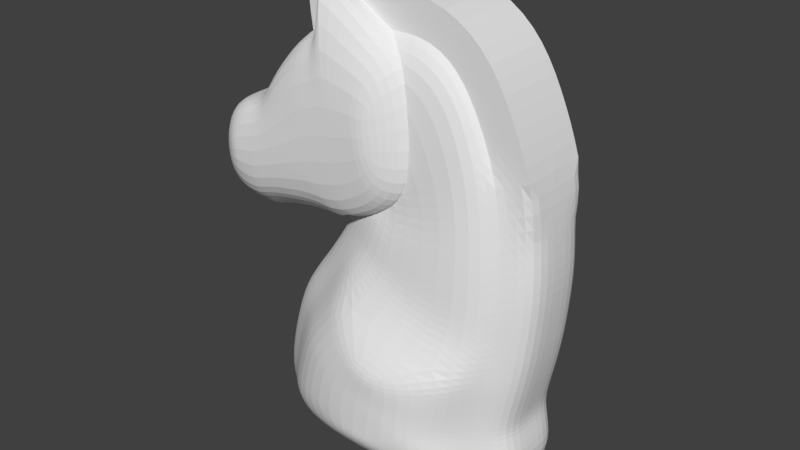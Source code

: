 # Source: jumper_head.blend  (saved by Blender 2.79.0; exported with 4.5.12 LTS)
import bpy
from mathutils import Matrix  # noqa: F401  (used for matrix-valued properties, if any)

bpy.ops.wm.read_factory_settings(use_empty=True)
scene = bpy.context.scene
scene.name = 'Scene'

# ---- collections
col_collection_1 = bpy.data.collections.new('Collection 1'); scene.collection.children.link(col_collection_1)

# ---- world
world_world = bpy.data.worlds.new('World'); scene.world = world_world
world_world.color = (0.05088, 0.05088, 0.05088)
world_world.use_sun_shadow = False
world_world.sun_shadow_jitter_overblur = 0.0
world_world.cycles.sampling_method = 'MANUAL'

# ---- meshes
me_plane_001 = bpy.data.meshes.new('Plane.001')
me_plane_001.from_pydata([(-0.9885, -0.5502, 1.263), (-0.6313, -1.01, 1.263), (-0.9885, 0.3033, 1.263), (-0.6313, 0.9904, 1.263), (-0.04576, -1.127, 1.263), (-0.04576, 1.163, 1.263), (0.3756, -0.9407, 1.263), (0.3756, 1.35, 1.263), (1.847, -0.7535, 1.263), (0.7461, 1.996, 1.263), (2.245, -0.8907, 1.263), (1.602, 2.863, 1.263), (2.839, -0.8004, 1.263), (1.944, 3.904, 1.263), (3.626, -0.387, 1.263), (3.408, 2.873, 1.263), (4.148, 0.3045, 1.263), (4.003, 2.485, 1.263), (-0.3321, -0.2276, 1.727), (-0.07473, -0.5585, 1.727), (-0.3321, 0.3873, 1.727), (-0.07473, 0.8823, 1.727), (0.3471, -0.6433, 1.727), (0.3471, 1.007, 1.727), (0.6507, -0.5089, 1.727), (0.6507, 1.141, 1.727), (1.711, -0.374, 1.727), (0.9176, 1.607, 1.727), (1.998, -0.4729, 1.727), (1.534, 2.231, 1.727), (2.425, -0.4078, 1.727), (2.243, 2.33, 1.727), (2.992, -0.11, 1.727), (2.835, 2.239, 1.727), (3.369, 0.3882, 1.727), (3.264, 1.959, 1.727), (0.1457, -1.332, 1.046), (0.5028, -1.144, 1.046), (1.748, -0.9494, 1.046), (2.084, -1.085, 1.046), (-0.9885, -0.5502, 0.0), (-0.6313, -1.01, 0.0), (-0.9885, 0.3033, 0.0), (-0.6313, 0.9904, 0.0), (-0.04576, -1.127, 0.0), (-0.04576, 1.163, 0.0), (0.3756, 1.35, 0.0), (0.7461, 1.996, 0.0), (2.245, -0.8907, 0.0), (1.602, 2.863, 0.0), (2.839, -0.8004, 0.0), (2.585, 3.0, 0.0), (3.626, -0.387, 0.0), (3.408, 2.873, 0.0), (4.148, 0.3045, 0.0), (4.003, 2.485, 0.0), (-0.9885, -0.5502, -1.263), (-0.6313, -1.01, -1.263), (-0.9885, 0.3033, -1.263), (-0.6313, 0.9904, -1.263), (-0.04576, -1.127, -1.263), (-0.04576, 1.163, -1.263), (0.3756, -0.9407, -1.263), (0.3756, 1.35, -1.263), (1.847, -0.7535, -1.263), (0.7461, 1.996, -1.263), (2.245, -0.8907, -1.263), (1.602, 2.863, -1.263), (2.839, -0.8004, -1.263), (1.944, 3.904, -1.263), (3.626, -0.387, -1.263), (3.408, 2.873, -1.263), (4.148, 0.3045, -1.263), (4.003, 2.485, -1.263), (-0.3321, -0.2276, -1.727), (-0.07473, -0.5585, -1.727), (-0.3321, 0.3873, -1.727), (-0.07473, 0.8823, -1.727), (0.3471, -0.6433, -1.727), (0.3471, 1.007, -1.727), (0.6507, -0.5089, -1.727), (0.6507, 1.141, -1.727), (1.711, -0.374, -1.727), (0.9176, 1.607, -1.727), (1.998, -0.4729, -1.727), (1.534, 2.231, -1.727), (2.425, -0.4078, -1.727), (2.243, 2.33, -1.727), (2.992, -0.11, -1.727), (2.835, 2.239, -1.727), (3.369, 0.3882, -1.727), (3.264, 1.959, -1.727), (0.1457, -1.332, 0.0), (0.5028, -1.144, 0.0), (1.748, -0.9494, 0.0), (2.084, -1.085, 0.0), (0.1457, -1.332, -1.046), (0.5028, -1.144, -1.046), (1.748, -0.9494, -1.046), (2.084, -1.085, -1.046), (2.094, 2.931, 0.0), (2.542, -0.8456, 0.0), (2.094, 2.931, 1.263), (2.542, -0.8456, 1.263), (1.889, 2.281, 1.727), (2.212, -0.4403, 1.727), (2.094, 2.931, -1.263), (2.542, -0.8456, -1.263), (1.889, 2.281, -1.727), (2.212, -0.4403, -1.727), (-0.04576, -1.127, 0.6317), (-0.6313, -1.01, 0.6317), (3.626, -0.387, 0.6317), (2.839, -0.8004, 0.6317), (0.7461, 1.996, 0.6317), (1.602, 2.863, 0.6317), (4.003, 2.485, 0.6317), (4.148, 0.3045, 0.6317), (-0.9885, -0.5502, 0.6317), (-0.9885, 0.3033, 0.6317), (2.245, -0.8907, 0.6317), (-0.04576, 1.163, 0.6317), (0.3756, 1.35, 0.6317), (3.408, 2.873, 0.6317), (1.944, 3.904, 0.6317), (-0.6313, 0.9904, 0.6317), (0.1457, -1.332, 0.5231), (2.084, -1.085, 0.5231), (1.748, -0.9494, 0.5231), (0.5028, -1.144, 0.5231), (2.542, -0.8456, 0.6317), (2.094, 2.931, 0.6317), (-0.04576, -1.127, -0.6317), (-0.6313, -1.01, -0.6317), (3.626, -0.387, -0.6317), (2.839, -0.8004, -0.6317), (0.7461, 1.996, -0.6317), (1.602, 2.863, -0.6317), (4.003, 2.485, -0.6317), (4.148, 0.3045, -0.6317), (-0.9885, -0.5502, -0.6317), (-0.9885, 0.3033, -0.6317), (2.245, -0.8907, -0.6317), (-0.04576, 1.163, -0.6317), (0.3756, 1.35, -0.6317), (3.408, 2.873, -0.6317), (1.944, 3.904, -0.6317), (-0.6313, 0.9904, -0.6317), (0.1457, -1.332, -0.5231), (2.084, -1.085, -0.5231), (1.748, -0.9494, -0.5231), (0.5028, -1.144, -0.5231), (2.542, -0.8456, -0.6317), (2.094, 2.931, -0.6317)], [], [(17, 15, 33, 35), (7, 5, 23, 25), (8, 10, 28, 26), (2, 0, 18, 20), (16, 17, 35, 34), (11, 9, 27, 29), (12, 14, 32, 30), (1, 4, 22, 19), (111, 110, 4, 1), (113, 112, 14, 12), (115, 114, 9, 11), (117, 116, 17, 16), (119, 118, 0, 2), (110, 44, 92, 126), (122, 121, 5, 7), (116, 123, 15, 17), (118, 111, 1, 0), (6, 4, 36, 37), (112, 117, 16, 14), (131, 115, 11, 102), (125, 119, 2, 3), (130, 113, 12, 103), (114, 122, 7, 9), (121, 125, 3, 5), (123, 124, 13, 15), (18, 19, 21, 20), (21, 19, 22, 23), (23, 22, 24, 25), (25, 24, 26, 27), (27, 26, 28, 29), (104, 105, 30, 31), (31, 30, 32, 33), (33, 32, 34, 35), (0, 1, 19, 18), (4, 6, 24, 22), (14, 16, 34, 32), (102, 11, 29, 104), (3, 2, 20, 21), (103, 12, 30, 105), (9, 7, 25, 27), (6, 8, 26, 24), (5, 3, 21, 23), (15, 13, 31, 33), (128, 127, 39, 38), (126, 129, 37, 36), (129, 128, 38, 37), (8, 6, 37, 38), (10, 8, 38, 39), (120, 10, 39, 127), (73, 91, 89, 71), (63, 81, 79, 61), (64, 82, 84, 66), (58, 76, 74, 56), (72, 90, 91, 73), (67, 85, 83, 65), (68, 86, 88, 70), (57, 75, 78, 60), (133, 57, 60, 132), (135, 68, 70, 134), (137, 67, 65, 136), (139, 72, 73, 138), (141, 58, 56, 140), (132, 148, 92, 44), (144, 63, 61, 143), (138, 73, 71, 145), (140, 56, 57, 133), (62, 97, 96, 60), (134, 70, 72, 139), (153, 106, 67, 137), (147, 59, 58, 141), (152, 107, 68, 135), (136, 65, 63, 144), (143, 61, 59, 147), (145, 71, 69, 146), (74, 76, 77, 75), (77, 79, 78, 75), (79, 81, 80, 78), (81, 83, 82, 80), (83, 85, 84, 82), (108, 87, 86, 109), (87, 89, 88, 86), (89, 91, 90, 88), (56, 74, 75, 57), (60, 78, 80, 62), (70, 88, 90, 72), (106, 108, 85, 67), (59, 77, 76, 58), (107, 109, 86, 68), (65, 83, 81, 63), (62, 80, 82, 64), (61, 79, 77, 59), (71, 89, 87, 69), (150, 98, 99, 149), (148, 96, 97, 151), (151, 97, 98, 150), (64, 98, 97, 62), (66, 99, 98, 64), (142, 149, 99, 66), (66, 84, 109, 107), (69, 87, 108, 106), (85, 108, 109, 84), (142, 66, 107, 152), (146, 69, 106, 153), (10, 103, 105, 28), (13, 102, 104, 31), (29, 28, 105, 104), (120, 130, 103, 10), (124, 131, 102, 13), (51, 100, 131, 124), (48, 101, 130, 120), (48, 120, 127, 95), (93, 94, 128, 129), (92, 93, 129, 126), (94, 95, 127, 128), (53, 51, 124, 123), (45, 43, 125, 121), (47, 46, 122, 114), (101, 50, 113, 130), (43, 42, 119, 125), (100, 49, 115, 131), (52, 54, 117, 112), (40, 41, 111, 118), (55, 53, 123, 116), (46, 45, 121, 122), (4, 110, 126, 36), (42, 40, 118, 119), (54, 55, 116, 117), (49, 47, 114, 115), (50, 52, 112, 113), (41, 44, 110, 111), (51, 146, 153, 100), (48, 142, 152, 101), (48, 95, 149, 142), (93, 151, 150, 94), (92, 148, 151, 93), (94, 150, 149, 95), (53, 145, 146, 51), (45, 143, 147, 43), (47, 136, 144, 46), (101, 152, 135, 50), (43, 147, 141, 42), (100, 153, 137, 49), (52, 134, 139, 54), (40, 140, 133, 41), (55, 138, 145, 53), (46, 144, 143, 45), (60, 96, 148, 132), (42, 141, 140, 40), (54, 139, 138, 55), (49, 137, 136, 47), (50, 135, 134, 52), (41, 133, 132, 44)])
_k = {(13, 15): 0.51765, (13, 31): 0.51765, (69, 71): 0.51765, (69, 87): 0.51765, (13, 102): 0.51765, (69, 106): 0.51765, (13, 124): 0.51765, (69, 146): 0.51765}
me_plane_001.attributes.new('crease_edge', 'FLOAT', 'EDGE').data.foreach_set('value', [_k.get((min(e.vertices), max(e.vertices)), 0.0) for e in me_plane_001.edges])
me_plane_001.use_remesh_preserve_volume = False
me_plane_001.use_remesh_preserve_attributes = False
me_plane_001.use_mirror_vertex_groups = False
me_plane_001.update()
me_plane = bpy.data.meshes.new('Plane')
me_plane.from_pydata([(-0.9276, -0.6586, 0.7348), (0.9114, -0.6586, 0.7348), (-1.358, -0.3931, 0.613), (1.288, -0.4264, 0.613), (-1.731, -0.08734, 0.4262), (1.611, -0.08734, 0.4262), (-1.515, 0.784, 0.4262), (1.535, 0.1386, 0.4262), (-1.298, 1.164, 0.4262), (1.578, 0.3768, 0.4262), (-1.076, 1.454, 0.4262), (1.654, 0.7061, 0.4262), (-0.8467, 1.801, 0.4262), (1.725, 1.097, 0.4262), (-0.7061, 2.031, 0.4262), (1.764, 1.485, 0.4262), (-0.6596, 2.151, 0.4262), (1.797, 1.944, 0.4262), (-0.5444, 2.384, 0.4262), (1.761, 2.509, 0.4262), (-0.5786, 2.596, 0.4262), (1.676, 3.095, 0.4262), (-0.6477, 2.717, 0.4262), (1.406, 3.772, 0.4262), (-0.6902, 2.858, 0.4262), (1.089, 4.329, 0.4262), (-0.7765, 2.924, 0.4262), (0.4773, 4.723, 0.4262), (-0.8814, 3.094, 0.4262), (-0.4752, 4.692, 0.4262), (-0.644, 3.409, 0.4262), (-0.7179, 4.188, 0.4262), (-1.671, -0.5861, 0.4262), (-1.0, -1.0, 0.4262), (1.0, -1.0, 0.4262), (1.671, -0.5861, 0.4262), (-1.388, -0.1442, 0.613), (1.262, -0.1213, 0.613), (-1.196, 0.6306, 0.613), (1.262, 0.1242, 0.613), (-1.014, 0.9509, 0.613), (1.28, 0.4423, 0.613), (-0.7914, 1.24, 0.613), (1.345, 0.7831, 0.613), (-0.5424, 1.617, 0.613), (1.375, 1.046, 0.5814), (-0.3746, 1.892, 0.613), (1.413, 1.393, 0.5688), (-0.3199, 2.033, 0.613), (1.445, 1.844, 0.5558), (-0.1514, 2.373, 0.613), (1.411, 2.37, 0.5137), (-0.2041, 2.728, 0.4262), (1.296, 2.993, 0.4262), (-0.2863, 2.872, 0.4262), (1.053, 3.603, 0.4262), (-0.3525, 3.092, 0.4262), (0.797, 4.053, 0.4262), (-0.4819, 3.191, 0.4262), (0.3683, 4.328, 0.4262), (-0.6024, 3.386, 0.4262), (-0.4414, 4.228, 0.4262), (-1.139, 4.598, 0.4262), (-1.016, 3.168, 0.4262), (-0.6756, -0.4291, 1.01), (0.7529, -0.4291, 1.01), (-1.01, -0.2229, 1.005), (1.045, -0.2488, 1.006), (-0.5586, 3.239, 0.657), (-0.6244, 3.999, 0.657), (-1.033, -0.02959, 1.001), (1.025, -0.07928, 1.002), (-0.8844, 0.5721, 0.9876), (0.9489, 0.1477, 0.997), (-0.7424, 0.8209, 0.9821), (0.9985, 0.4259, 0.9908), (-0.5698, 1.045, 0.9772), (1.06, 0.6905, 0.985), (-0.3084, 1.374, 0.9707), (1.113, 0.9846, 0.9785), (-0.1136, 1.654, 0.837), (1.165, 1.269, 0.8176), (-0.001333, 1.839, 0.7729), (1.167, 1.614, 0.7774), (0.08444, 2.112, 0.7416), (1.141, 2.19, 0.7278), (0.08258, 2.443, 0.6323), (1.08, 2.753, 0.678), (-0.2398, 2.76, 0.657), (0.9536, 3.411, 0.657), (-0.2987, 2.956, 0.657), (0.7257, 3.812, 0.657), (-0.4141, 3.044, 0.657), (0.3436, 4.058, 0.657), (-0.5214, 3.218, 0.657), (-0.378, 4.035, 0.657), (0.4485, 0.007811, 1.236), (-0.2986, 0.0189, 1.236), (0.5069, 0.1607, 1.235), (-0.3402, 0.182, 1.234), (0.5286, 0.2982, 1.233), (-0.3118, 0.3562, 1.229), (0.5315, 0.4138, 1.222), (-0.251, 0.4993, 1.226), (0.522, 0.5711, 1.228), (-0.1248, 0.6429, 1.224), (0.4028, 0.7643, 1.225), (0.08276, 0.8031, 1.222), (-0.145, -0.1461, 1.238), (0.2754, -0.1461, 1.238), (-1.0, -1.0, 0.0), (1.0, -1.0, 0.0), (-1.671, -0.5861, 0.0), (1.671, -0.5861, 0.0), (-1.731, -0.08734, 0.0), (1.611, -0.08734, 0.0), (-1.515, 0.784, 0.0), (1.535, 0.1386, 0.0), (-1.298, 1.164, 0.0), (1.578, 0.3768, 0.0), (-1.076, 1.454, 0.0), (1.654, 0.7061, 0.0), (-0.8467, 1.801, 0.0), (1.725, 1.097, 0.0), (-0.7061, 2.031, 0.0), (1.764, 1.485, 0.0), (-0.6596, 2.151, 0.0), (1.797, 1.944, 0.0), (-0.5444, 2.384, 0.0), (1.761, 2.509, 0.0), (-0.5786, 2.596, 0.0), (1.676, 3.095, 0.0), (-0.6477, 2.717, 0.0), (1.406, 3.772, 0.0), (-0.6902, 2.858, 0.0), (1.089, 4.329, 0.0), (-0.7765, 2.924, 0.0), (0.4773, 4.723, 0.0), (-0.8814, 3.094, 0.0), (-0.4752, 4.692, 0.0), (-1.016, 3.168, 0.0), (-1.139, 4.598, 0.0), (-0.9276, -0.6586, -0.7348), (0.9114, -0.6586, -0.7348), (-1.358, -0.3931, -0.613), (1.288, -0.4264, -0.613), (-1.731, -0.08734, -0.4262), (1.611, -0.08734, -0.4262), (-1.515, 0.784, -0.4262), (1.535, 0.1386, -0.4262), (-1.298, 1.164, -0.4262), (1.578, 0.3768, -0.4262), (-1.076, 1.454, -0.4262), (1.654, 0.7061, -0.4262), (-0.8467, 1.801, -0.4262), (1.725, 1.097, -0.4262), (-0.7061, 2.031, -0.4262), (1.764, 1.485, -0.4262), (-0.6596, 2.151, -0.4262), (1.797, 1.944, -0.4262), (-0.5444, 2.384, -0.4262), (1.761, 2.509, -0.4262), (-0.5786, 2.596, -0.4262), (1.676, 3.095, -0.4262), (-0.6477, 2.717, -0.4262), (1.406, 3.772, -0.4262), (-0.6902, 2.858, -0.4262), (1.089, 4.329, -0.4262), (-0.7765, 2.924, -0.4262), (0.4773, 4.723, -0.4262), (-0.8814, 3.094, -0.4262), (-0.4752, 4.692, -0.4262), (-0.644, 3.409, -0.4262), (-0.7179, 4.188, -0.4262), (-1.671, -0.5861, -0.4262), (-1.0, -1.0, -0.4262), (1.0, -1.0, -0.4262), (1.671, -0.5861, -0.4262), (-1.388, -0.1442, -0.613), (1.262, -0.1213, -0.613), (-1.196, 0.6306, -0.613), (1.262, 0.1242, -0.613), (-1.014, 0.9509, -0.613), (1.28, 0.4423, -0.613), (-0.7914, 1.24, -0.613), (1.345, 0.7831, -0.613), (-0.5424, 1.617, -0.613), (1.375, 1.046, -0.5814), (-0.3746, 1.892, -0.613), (1.413, 1.393, -0.5688), (-0.3199, 2.033, -0.613), (1.445, 1.844, -0.5558), (-0.1514, 2.373, -0.613), (1.411, 2.37, -0.5137), (-0.2041, 2.728, -0.4262), (1.296, 2.993, -0.4262), (-0.2863, 2.872, -0.4262), (1.053, 3.603, -0.4262), (-0.3525, 3.092, -0.4262), (0.797, 4.053, -0.4262), (-0.4819, 3.191, -0.4262), (0.3683, 4.328, -0.4262), (-0.6024, 3.386, -0.4262), (-0.4414, 4.228, -0.4262), (-1.139, 4.598, -0.4262), (-1.016, 3.168, -0.4262), (-0.6756, -0.4291, -1.01), (0.7529, -0.4291, -1.01), (-1.01, -0.2229, -1.005), (1.045, -0.2488, -1.006), (-0.5586, 3.239, -0.657), (-0.6244, 3.999, -0.657), (-1.033, -0.02959, -1.001), (1.025, -0.07928, -1.002), (-0.8844, 0.5721, -0.9876), (0.9489, 0.1477, -0.997), (-0.7424, 0.8209, -0.9821), (0.9985, 0.4259, -0.9908), (-0.5698, 1.045, -0.9772), (1.06, 0.6905, -0.985), (-0.3084, 1.374, -0.9707), (1.113, 0.9846, -0.9785), (-0.1136, 1.654, -0.837), (1.165, 1.269, -0.8176), (-0.001333, 1.839, -0.7729), (1.167, 1.614, -0.7774), (0.08444, 2.112, -0.7416), (1.141, 2.19, -0.7278), (0.08258, 2.443, -0.6323), (1.08, 2.753, -0.678), (-0.2398, 2.76, -0.657), (0.9536, 3.411, -0.657), (-0.2987, 2.956, -0.657), (0.7257, 3.812, -0.657), (-0.4141, 3.044, -0.657), (0.3436, 4.058, -0.657), (-0.5214, 3.218, -0.657), (-0.378, 4.035, -0.657), (0.4485, 0.007811, -1.236), (-0.2986, 0.0189, -1.236), (0.5069, 0.1607, -1.235), (-0.3402, 0.182, -1.234), (0.5286, 0.2982, -1.233), (-0.3118, 0.3562, -1.229), (0.5315, 0.4138, -1.222), (-0.251, 0.4993, -1.226), (0.522, 0.5711, -1.228), (-0.1248, 0.6429, -1.224), (0.4028, 0.7643, -1.225), (0.08276, 0.8031, -1.222), (-0.145, -0.1461, -1.238), (0.2754, -0.1461, -1.238)], [], [(46, 44, 78, 80), (57, 59, 93, 91), (43, 45, 79, 77), (58, 56, 90, 92), (44, 42, 76, 78), (55, 57, 91, 89), (41, 43, 77, 75), (56, 54, 88, 90), (42, 40, 74, 76), (53, 55, 89, 87), (39, 41, 75, 73), (54, 52, 86, 88), (40, 38, 72, 74), (51, 53, 87, 85), (37, 39, 73, 71), (120, 118, 8, 10), (138, 136, 26, 28), (110, 111, 34, 33), (119, 121, 11, 9), (137, 139, 29, 27), (111, 113, 35, 34), (130, 128, 18, 20), (141, 140, 63, 62), (129, 131, 21, 19), (122, 120, 10, 12), (140, 138, 28, 63), (121, 123, 13, 11), (139, 141, 62, 29), (114, 112, 32, 4), (132, 130, 20, 22), (113, 115, 5, 35), (131, 133, 23, 21), (124, 122, 12, 14), (123, 125, 15, 13), (116, 114, 4, 6), (134, 132, 22, 24), (115, 117, 7, 5), (133, 135, 25, 23), (126, 124, 14, 16), (125, 127, 17, 15), (118, 116, 6, 8), (136, 134, 24, 26), (117, 119, 9, 7), (135, 137, 27, 25), (128, 126, 16, 18), (112, 110, 33, 32), (127, 129, 19, 17), (0, 2, 32, 33), (1, 0, 33, 34), (3, 1, 34, 35), (2, 36, 4, 32), (37, 3, 35, 5), (36, 38, 6, 4), (39, 37, 5, 7), (38, 40, 8, 6), (41, 39, 7, 9), (40, 42, 10, 8), (43, 41, 9, 11), (42, 44, 12, 10), (45, 43, 11, 13), (44, 46, 14, 12), (47, 45, 13, 15), (46, 48, 16, 14), (49, 47, 15, 17), (48, 50, 18, 16), (51, 49, 17, 19), (50, 52, 20, 18), (53, 51, 19, 21), (52, 54, 22, 20), (55, 53, 21, 23), (54, 56, 24, 22), (57, 55, 23, 25), (56, 58, 26, 24), (59, 57, 25, 27), (58, 60, 28, 26), (61, 59, 27, 29), (30, 31, 62, 63), (60, 30, 63, 28), (31, 61, 29, 62), (65, 67, 96, 109), (76, 74, 103, 105), (64, 65, 109, 108), (73, 75, 102, 100), (66, 64, 108, 97), (74, 72, 101, 103), (78, 79, 81, 80), (80, 81, 83, 82), (82, 83, 85, 84), (84, 85, 87, 86), (86, 87, 89, 88), (88, 89, 91, 90), (90, 91, 93, 92), (92, 93, 95, 94), (94, 95, 69, 68), (2, 0, 64, 66), (60, 58, 92, 94), (45, 47, 81, 79), (0, 1, 65, 64), (59, 61, 95, 93), (48, 46, 80, 82), (1, 3, 67, 65), (31, 30, 68, 69), (47, 49, 83, 81), (36, 2, 66, 70), (30, 60, 94, 68), (50, 48, 82, 84), (3, 37, 71, 67), (61, 31, 69, 95), (49, 51, 85, 83), (38, 36, 70, 72), (52, 50, 84, 86), (108, 109, 96, 97), (97, 96, 98, 99), (99, 98, 100, 101), (101, 100, 102, 103), (103, 102, 104, 105), (105, 104, 106, 107), (75, 77, 104, 102), (70, 66, 97, 99), (78, 76, 105, 107), (67, 71, 98, 96), (77, 79, 106, 104), (72, 70, 99, 101), (79, 78, 107, 106), (71, 73, 100, 98), (188, 222, 220, 186), (199, 233, 235, 201), (185, 219, 221, 187), (200, 234, 232, 198), (186, 220, 218, 184), (197, 231, 233, 199), (183, 217, 219, 185), (198, 232, 230, 196), (184, 218, 216, 182), (195, 229, 231, 197), (181, 215, 217, 183), (196, 230, 228, 194), (182, 216, 214, 180), (193, 227, 229, 195), (179, 213, 215, 181), (120, 152, 150, 118), (138, 170, 168, 136), (110, 175, 176, 111), (119, 151, 153, 121), (137, 169, 171, 139), (111, 176, 177, 113), (130, 162, 160, 128), (141, 204, 205, 140), (129, 161, 163, 131), (122, 154, 152, 120), (140, 205, 170, 138), (121, 153, 155, 123), (139, 171, 204, 141), (114, 146, 174, 112), (132, 164, 162, 130), (113, 177, 147, 115), (131, 163, 165, 133), (124, 156, 154, 122), (123, 155, 157, 125), (116, 148, 146, 114), (134, 166, 164, 132), (115, 147, 149, 117), (133, 165, 167, 135), (126, 158, 156, 124), (125, 157, 159, 127), (118, 150, 148, 116), (136, 168, 166, 134), (117, 149, 151, 119), (135, 167, 169, 137), (128, 160, 158, 126), (112, 174, 175, 110), (127, 159, 161, 129), (142, 175, 174, 144), (143, 176, 175, 142), (145, 177, 176, 143), (144, 174, 146, 178), (179, 147, 177, 145), (178, 146, 148, 180), (181, 149, 147, 179), (180, 148, 150, 182), (183, 151, 149, 181), (182, 150, 152, 184), (185, 153, 151, 183), (184, 152, 154, 186), (187, 155, 153, 185), (186, 154, 156, 188), (189, 157, 155, 187), (188, 156, 158, 190), (191, 159, 157, 189), (190, 158, 160, 192), (193, 161, 159, 191), (192, 160, 162, 194), (195, 163, 161, 193), (194, 162, 164, 196), (197, 165, 163, 195), (196, 164, 166, 198), (199, 167, 165, 197), (198, 166, 168, 200), (201, 169, 167, 199), (200, 168, 170, 202), (203, 171, 169, 201), (172, 205, 204, 173), (202, 170, 205, 172), (173, 204, 171, 203), (207, 251, 238, 209), (218, 247, 245, 216), (206, 250, 251, 207), (215, 242, 244, 217), (208, 239, 250, 206), (216, 245, 243, 214), (220, 222, 223, 221), (222, 224, 225, 223), (224, 226, 227, 225), (226, 228, 229, 227), (228, 230, 231, 229), (230, 232, 233, 231), (232, 234, 235, 233), (234, 236, 237, 235), (236, 210, 211, 237), (144, 208, 206, 142), (202, 236, 234, 200), (187, 221, 223, 189), (142, 206, 207, 143), (201, 235, 237, 203), (190, 224, 222, 188), (143, 207, 209, 145), (173, 211, 210, 172), (189, 223, 225, 191), (178, 212, 208, 144), (172, 210, 236, 202), (192, 226, 224, 190), (145, 209, 213, 179), (203, 237, 211, 173), (191, 225, 227, 193), (180, 214, 212, 178), (194, 228, 226, 192), (250, 239, 238, 251), (239, 241, 240, 238), (241, 243, 242, 240), (243, 245, 244, 242), (245, 247, 246, 244), (247, 249, 248, 246), (217, 244, 246, 219), (212, 241, 239, 208), (220, 249, 247, 218), (209, 238, 240, 213), (219, 246, 248, 221), (214, 243, 241, 212), (221, 248, 249, 220), (213, 240, 242, 215)])
_k = {(129, 131): 0.52941, (131, 133): 1.0, (133, 135): 1.0, (135, 137): 1.0, (137, 139): 1.0, (140, 141): 1.0, (139, 141): 1.0, (19, 21): 0.52941, (21, 23): 1.0, (23, 25): 1.0, (25, 27): 1.0, (27, 29): 1.0, (62, 63): 1.0, (29, 62): 1.0, (62, 141): 1.0, (53, 55): 1.0, (55, 57): 1.0, (57, 59): 1.0, (59, 61): 1.0, (30, 31): 1.0, (31, 61): 1.0, (161, 163): 0.52941, (163, 165): 1.0, (165, 167): 1.0, (167, 169): 1.0, (169, 171): 1.0, (204, 205): 1.0, (171, 204): 1.0, (141, 204): 1.0, (195, 197): 1.0, (197, 199): 1.0, (199, 201): 1.0, (201, 203): 1.0, (172, 173): 1.0, (173, 203): 1.0}
me_plane.attributes.new('crease_edge', 'FLOAT', 'EDGE').data.foreach_set('value', [_k.get((min(e.vertices), max(e.vertices)), 0.0) for e in me_plane.edges])
me_plane.use_remesh_preserve_volume = False
me_plane.use_remesh_preserve_attributes = False
me_plane.use_mirror_vertex_groups = False
me_plane.update()

# ---- objects
ob_plane_001 = bpy.data.objects.new('Plane.001', me_plane_001)
ob_plane = bpy.data.objects.new('Plane', me_plane)

# ---- transforms, parenting, visibility, modifiers, constraints
ob_plane_001.location = (-1.688, -2.411e-07, 1.794)
ob_plane_001.rotation_euler = (1.571, -0.03181, -4.276e-09)
ob_plane_001.scale = (0.5405, 0.5405, 0.5405)
ob_plane_001.lineart.crease_threshold = 0.0
_m = ob_plane_001.modifiers.new('Subsurf', 'SUBSURF')
_m.uv_smooth = 'PRESERVE_CORNERS'
_m.quality = 2
_m.levels = 2
_m.show_only_control_edges = False
ob_plane.location = (0.06025, 1.109e-07, -0.8252)
ob_plane.rotation_euler = (1.571, -0.0, 0.0)
ob_plane.lineart.crease_threshold = 0.0
_m = ob_plane.modifiers.new('Subsurf', 'SUBSURF')
_m.uv_smooth = 'PRESERVE_CORNERS'
_m.quality = 2
_m.levels = 2
_m.show_only_control_edges = False

# ---- collection membership
col_collection_1.objects.link(ob_plane_001)
col_collection_1.objects.link(ob_plane)

# ---- scene / render settings (as saved in the file)
scene.frame_start = 1; scene.frame_end = 250; scene.frame_set(1)
scene.render.engine = 'BLENDER_EEVEE_NEXT'
scene.render.resolution_percentage = 50
scene.render.dither_intensity = 0.0
scene.cycles.use_denoising = False
scene.cycles.samples = 128
scene.cycles.sampling_pattern = 'TABULATED_SOBOL'
scene.cycles.use_adaptive_sampling = False
scene.cycles.use_light_tree = False
scene.cycles.blur_glossy = 0.0
scene.cycles.sample_clamp_indirect = 0.0
scene.view_settings.view_transform = 'Standard'
bpy.context.view_layer.update()

# ---- added for rendering (the .blend has no active camera and no usable light): camera, sun
cam_auto = bpy.data.cameras.new('AutoCamera')
cam_auto.lens = 50.0
cam_auto.sensor_width = 36.0
cam_auto.clip_end = 1000.0
ob_auto_camera = bpy.data.objects.new('AutoCamera', cam_auto)
scene.collection.objects.link(ob_auto_camera)
ob_auto_camera.location = (6.76687, -8.37928, 6.66091)
ob_auto_camera.rotation_euler = (1.09748, -7.21219e-08, 0.694738)
scene.camera = ob_auto_camera
light_auto_sun = bpy.data.lights.new('AutoSun', 'SUN')
light_auto_sun.energy = 3.0
light_auto_sun.angle = 0.0523599
ob_auto_sun = bpy.data.objects.new('AutoSun', light_auto_sun)
scene.collection.objects.link(ob_auto_sun)
ob_auto_sun.rotation_euler = (0.872665, 0.174533, 0.523599)
bpy.context.view_layer.update()
